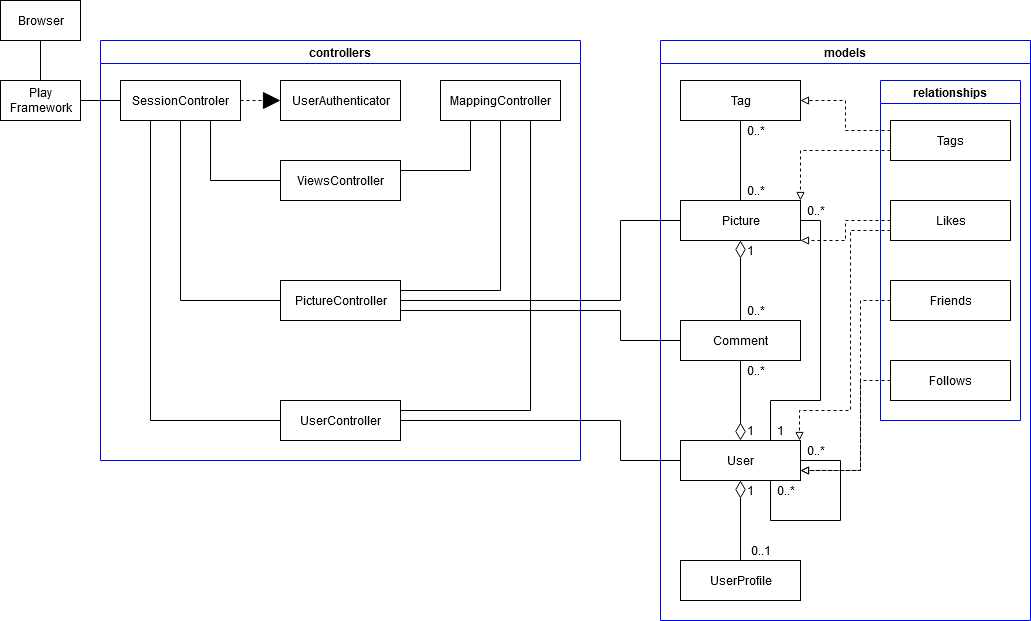

The diagram above was exported from draw.io. Its source (the exported page's mxGraphModel, read from the mxfile embedded in the PNG):
<mxGraphModel dx="1422" dy="773" grid="1" gridSize="10" guides="1" tooltips="1" connect="1" arrows="1" fold="1" page="1" pageScale="1" pageWidth="827" pageHeight="1169" math="0" shadow="0">
  <root>
    <mxCell id="0" />
    <mxCell id="1" parent="0" />
    <mxCell id="2" value="controllers" style="swimlane;strokeColor=#0000FF;" vertex="1" parent="1">
      <mxGeometry x="100" y="840" width="480" height="420" as="geometry" />
    </mxCell>
    <mxCell id="3" value="ViewsController" style="html=1;" vertex="1" parent="2">
      <mxGeometry x="180" y="120" width="120" height="40" as="geometry" />
    </mxCell>
    <mxCell id="4" value="UserController" style="html=1;" vertex="1" parent="2">
      <mxGeometry x="180" y="360" width="120" height="40" as="geometry" />
    </mxCell>
    <mxCell id="5" value="PictureController" style="html=1;" vertex="1" parent="2">
      <mxGeometry x="180" y="240" width="120" height="40" as="geometry" />
    </mxCell>
    <mxCell id="6" value="UserAuthenticator" style="html=1;" vertex="1" parent="2">
      <mxGeometry x="180" y="40" width="120" height="40" as="geometry" />
    </mxCell>
    <mxCell id="7" style="edgeStyle=orthogonalEdgeStyle;rounded=0;orthogonalLoop=1;jettySize=auto;html=1;exitX=0.25;exitY=1;exitDx=0;exitDy=0;entryX=1;entryY=0.25;entryDx=0;entryDy=0;startArrow=none;startFill=0;endArrow=none;endFill=0;strokeColor=#000000;strokeWidth=1;" edge="1" parent="2" source="10" target="3">
      <mxGeometry relative="1" as="geometry" />
    </mxCell>
    <mxCell id="8" style="edgeStyle=orthogonalEdgeStyle;rounded=0;orthogonalLoop=1;jettySize=auto;html=1;exitX=0.5;exitY=1;exitDx=0;exitDy=0;entryX=1;entryY=0.25;entryDx=0;entryDy=0;startArrow=none;startFill=0;endArrow=none;endFill=0;strokeColor=#000000;strokeWidth=1;" edge="1" parent="2" source="10" target="5">
      <mxGeometry relative="1" as="geometry" />
    </mxCell>
    <mxCell id="9" style="edgeStyle=orthogonalEdgeStyle;rounded=0;orthogonalLoop=1;jettySize=auto;html=1;exitX=0.75;exitY=1;exitDx=0;exitDy=0;entryX=1;entryY=0.25;entryDx=0;entryDy=0;startArrow=none;startFill=0;endArrow=none;endFill=0;strokeColor=#000000;strokeWidth=1;" edge="1" parent="2" source="10" target="4">
      <mxGeometry relative="1" as="geometry" />
    </mxCell>
    <mxCell id="10" value="MappingController" style="html=1;" vertex="1" parent="2">
      <mxGeometry x="340" y="40" width="120" height="40" as="geometry" />
    </mxCell>
    <mxCell id="11" style="edgeStyle=none;rounded=1;orthogonalLoop=1;jettySize=auto;html=1;exitX=1;exitY=0.5;exitDx=0;exitDy=0;entryX=0;entryY=0.5;entryDx=0;entryDy=0;startArrow=none;startFill=0;endArrow=block;endFill=1;endSize=15;startSize=15;dashed=1;" edge="1" parent="2" source="15" target="6">
      <mxGeometry relative="1" as="geometry" />
    </mxCell>
    <mxCell id="12" style="edgeStyle=orthogonalEdgeStyle;rounded=0;orthogonalLoop=1;jettySize=auto;html=1;exitX=0.75;exitY=1;exitDx=0;exitDy=0;entryX=0;entryY=0.5;entryDx=0;entryDy=0;startArrow=none;startFill=0;endArrow=none;endFill=0;strokeColor=#000000;strokeWidth=1;" edge="1" parent="2" source="15" target="3">
      <mxGeometry relative="1" as="geometry" />
    </mxCell>
    <mxCell id="13" style="edgeStyle=orthogonalEdgeStyle;rounded=0;orthogonalLoop=1;jettySize=auto;html=1;exitX=0.5;exitY=1;exitDx=0;exitDy=0;entryX=0;entryY=0.5;entryDx=0;entryDy=0;startArrow=none;startFill=0;endArrow=none;endFill=0;strokeColor=#000000;strokeWidth=1;" edge="1" parent="2" source="15" target="5">
      <mxGeometry relative="1" as="geometry" />
    </mxCell>
    <mxCell id="14" style="edgeStyle=orthogonalEdgeStyle;rounded=0;orthogonalLoop=1;jettySize=auto;html=1;exitX=0.25;exitY=1;exitDx=0;exitDy=0;entryX=0;entryY=0.5;entryDx=0;entryDy=0;startArrow=none;startFill=0;endArrow=none;endFill=0;strokeColor=#000000;strokeWidth=1;" edge="1" parent="2" source="15" target="4">
      <mxGeometry relative="1" as="geometry" />
    </mxCell>
    <mxCell id="15" value="SessionControler" style="html=1;" vertex="1" parent="2">
      <mxGeometry x="20" y="40" width="120" height="40" as="geometry" />
    </mxCell>
    <mxCell id="16" value="" style="edgeStyle=none;rounded=1;orthogonalLoop=1;jettySize=auto;html=1;startArrow=none;startFill=0;endArrow=none;endFill=0;" edge="1" source="17" target="19" parent="1">
      <mxGeometry relative="1" as="geometry" />
    </mxCell>
    <mxCell id="17" value="Browser" style="html=1;" vertex="1" parent="1">
      <mxGeometry y="800" width="80" height="40" as="geometry" />
    </mxCell>
    <mxCell id="18" style="edgeStyle=orthogonalEdgeStyle;rounded=0;orthogonalLoop=1;jettySize=auto;html=1;exitX=1;exitY=0.5;exitDx=0;exitDy=0;entryX=0;entryY=0.5;entryDx=0;entryDy=0;startArrow=none;startFill=0;startSize=15;endArrow=none;endFill=0;endSize=15;strokeColor=#000000;strokeWidth=1;" edge="1" source="19" target="15" parent="1">
      <mxGeometry relative="1" as="geometry" />
    </mxCell>
    <mxCell id="19" value="&lt;div&gt;Play&lt;/div&gt;&lt;div&gt;Framework&lt;/div&gt;" style="html=1;" vertex="1" parent="1">
      <mxGeometry y="880" width="80" height="40" as="geometry" />
    </mxCell>
    <mxCell id="20" value="models" style="swimlane;strokeColor=#0000FF;" vertex="1" parent="1">
      <mxGeometry x="660" y="840" width="370" height="580" as="geometry" />
    </mxCell>
    <mxCell id="21" value="Tag" style="html=1;" vertex="1" parent="20">
      <mxGeometry x="20" y="40" width="120" height="40" as="geometry" />
    </mxCell>
    <mxCell id="22" style="edgeStyle=orthogonalEdgeStyle;rounded=0;orthogonalLoop=1;jettySize=auto;html=1;exitX=0.5;exitY=0;exitDx=0;exitDy=0;entryX=0.5;entryY=1;entryDx=0;entryDy=0;startArrow=none;startFill=0;endArrow=none;endFill=0;strokeColor=#000000;strokeWidth=1;" edge="1" parent="20" source="23" target="21">
      <mxGeometry relative="1" as="geometry" />
    </mxCell>
    <mxCell id="23" value="Picture" style="html=1;" vertex="1" parent="20">
      <mxGeometry x="20" y="160" width="120" height="40" as="geometry" />
    </mxCell>
    <mxCell id="24" style="edgeStyle=orthogonalEdgeStyle;rounded=0;orthogonalLoop=1;jettySize=auto;html=1;exitX=0.5;exitY=1;exitDx=0;exitDy=0;entryX=0.5;entryY=0;entryDx=0;entryDy=0;startArrow=none;startFill=0;endArrow=diamondThin;endFill=0;strokeColor=#000000;strokeWidth=1;endSize=15;startSize=15;" edge="1" parent="20" source="26" target="29">
      <mxGeometry relative="1" as="geometry" />
    </mxCell>
    <mxCell id="25" style="edgeStyle=orthogonalEdgeStyle;rounded=0;orthogonalLoop=1;jettySize=auto;html=1;exitX=0.5;exitY=0;exitDx=0;exitDy=0;entryX=0.5;entryY=1;entryDx=0;entryDy=0;startArrow=none;startFill=0;endArrow=diamondThin;endFill=0;strokeColor=#000000;strokeWidth=1;endSize=15;startSize=15;" edge="1" parent="20" source="26" target="23">
      <mxGeometry relative="1" as="geometry" />
    </mxCell>
    <mxCell id="26" value="Comment" style="html=1;" vertex="1" parent="20">
      <mxGeometry x="20" y="280" width="120" height="40" as="geometry" />
    </mxCell>
    <mxCell id="27" style="edgeStyle=orthogonalEdgeStyle;rounded=0;orthogonalLoop=1;jettySize=auto;html=1;exitX=0.5;exitY=0;exitDx=0;exitDy=0;entryX=0.5;entryY=1;entryDx=0;entryDy=0;startArrow=none;startFill=0;endArrow=diamondThin;endFill=0;strokeColor=#000000;strokeWidth=1;endSize=15;startSize=15;" edge="1" parent="20" source="30" target="29">
      <mxGeometry relative="1" as="geometry" />
    </mxCell>
    <mxCell id="28" style="edgeStyle=orthogonalEdgeStyle;rounded=0;orthogonalLoop=1;jettySize=auto;html=1;exitX=0.75;exitY=0;exitDx=0;exitDy=0;entryX=1;entryY=0.5;entryDx=0;entryDy=0;startArrow=none;startFill=0;endArrow=none;endFill=0;strokeColor=#000000;strokeWidth=1;" edge="1" parent="20" source="29" target="23">
      <mxGeometry relative="1" as="geometry">
        <Array as="points">
          <mxPoint x="110" y="360" />
          <mxPoint x="160" y="360" />
          <mxPoint x="160" y="180" />
        </Array>
      </mxGeometry>
    </mxCell>
    <mxCell id="29" value="User" style="html=1;" vertex="1" parent="20">
      <mxGeometry x="20" y="400" width="120" height="40" as="geometry" />
    </mxCell>
    <mxCell id="30" value="UserProfile" style="html=1;" vertex="1" parent="20">
      <mxGeometry x="20" y="520" width="120" height="40" as="geometry" />
    </mxCell>
    <mxCell id="31" value="0..1" style="text;html=1;align=center;verticalAlign=middle;resizable=0;points=[];autosize=1;" vertex="1" parent="20">
      <mxGeometry x="80" y="500" width="40" height="20" as="geometry" />
    </mxCell>
    <mxCell id="32" value="1" style="text;html=1;align=center;verticalAlign=middle;resizable=0;points=[];autosize=1;" vertex="1" parent="20">
      <mxGeometry x="80" y="440" width="20" height="20" as="geometry" />
    </mxCell>
    <mxCell id="33" value="1" style="text;html=1;align=center;verticalAlign=middle;resizable=0;points=[];autosize=1;" vertex="1" parent="20">
      <mxGeometry x="80" y="380" width="20" height="20" as="geometry" />
    </mxCell>
    <mxCell id="34" value="0..*" style="text;html=1;align=center;verticalAlign=middle;resizable=0;points=[];autosize=1;" vertex="1" parent="20">
      <mxGeometry x="80" y="320" width="30" height="20" as="geometry" />
    </mxCell>
    <mxCell id="35" value="0..*" style="text;html=1;align=center;verticalAlign=middle;resizable=0;points=[];autosize=1;" vertex="1" parent="20">
      <mxGeometry x="80" y="260" width="30" height="20" as="geometry" />
    </mxCell>
    <mxCell id="36" value="1" style="text;html=1;align=center;verticalAlign=middle;resizable=0;points=[];autosize=1;" vertex="1" parent="20">
      <mxGeometry x="80" y="200" width="20" height="20" as="geometry" />
    </mxCell>
    <mxCell id="37" style="edgeStyle=orthogonalEdgeStyle;rounded=0;orthogonalLoop=1;jettySize=auto;html=1;exitX=0.75;exitY=1;exitDx=0;exitDy=0;startArrow=none;startFill=0;endArrow=none;endFill=0;strokeColor=#000000;strokeWidth=1;entryX=1;entryY=0.5;entryDx=0;entryDy=0;" edge="1" parent="20" source="29" target="29">
      <mxGeometry relative="1" as="geometry">
        <mxPoint x="190" y="440" as="targetPoint" />
        <Array as="points">
          <mxPoint x="110" y="480" />
          <mxPoint x="180" y="480" />
          <mxPoint x="180" y="420" />
        </Array>
      </mxGeometry>
    </mxCell>
    <mxCell id="38" value="0..*" style="text;html=1;align=center;verticalAlign=middle;resizable=0;points=[];autosize=1;" vertex="1" parent="20">
      <mxGeometry x="140" y="400" width="30" height="20" as="geometry" />
    </mxCell>
    <mxCell id="39" value="0..*" style="text;html=1;align=center;verticalAlign=middle;resizable=0;points=[];autosize=1;" vertex="1" parent="20">
      <mxGeometry x="110" y="440" width="30" height="20" as="geometry" />
    </mxCell>
    <mxCell id="40" value="0..*" style="text;html=1;align=center;verticalAlign=middle;resizable=0;points=[];autosize=1;" vertex="1" parent="20">
      <mxGeometry x="140" y="160" width="30" height="20" as="geometry" />
    </mxCell>
    <mxCell id="41" value="1" style="text;html=1;align=center;verticalAlign=middle;resizable=0;points=[];autosize=1;" vertex="1" parent="20">
      <mxGeometry x="110" y="380" width="20" height="20" as="geometry" />
    </mxCell>
    <mxCell id="42" value="0..*" style="text;html=1;align=center;verticalAlign=middle;resizable=0;points=[];autosize=1;" vertex="1" parent="20">
      <mxGeometry x="80" y="80" width="30" height="20" as="geometry" />
    </mxCell>
    <mxCell id="43" value="0..*" style="text;html=1;align=center;verticalAlign=middle;resizable=0;points=[];autosize=1;" vertex="1" parent="20">
      <mxGeometry x="80" y="140" width="30" height="20" as="geometry" />
    </mxCell>
    <mxCell id="44" value="relationships" style="swimlane;strokeColor=#0000FF;" vertex="1" parent="20">
      <mxGeometry x="220" y="40" width="140" height="340" as="geometry" />
    </mxCell>
    <mxCell id="45" value="Tags" style="html=1;" vertex="1" parent="44">
      <mxGeometry x="10" y="40" width="120" height="40" as="geometry" />
    </mxCell>
    <mxCell id="46" value="Likes" style="html=1;" vertex="1" parent="44">
      <mxGeometry x="10" y="120" width="120" height="40" as="geometry" />
    </mxCell>
    <mxCell id="47" value="Friends" style="html=1;" vertex="1" parent="44">
      <mxGeometry x="10" y="200" width="120" height="40" as="geometry" />
    </mxCell>
    <mxCell id="48" value="Follows" style="html=1;" vertex="1" parent="44">
      <mxGeometry x="10" y="280" width="120" height="40" as="geometry" />
    </mxCell>
    <mxCell id="49" style="edgeStyle=orthogonalEdgeStyle;rounded=0;orthogonalLoop=1;jettySize=auto;html=1;exitX=0;exitY=0.25;exitDx=0;exitDy=0;entryX=1;entryY=0.5;entryDx=0;entryDy=0;dashed=1;endArrow=block;endFill=0;" edge="1" parent="20" source="45" target="21">
      <mxGeometry relative="1" as="geometry" />
    </mxCell>
    <mxCell id="50" style="edgeStyle=orthogonalEdgeStyle;rounded=0;orthogonalLoop=1;jettySize=auto;html=1;exitX=0;exitY=0.75;exitDx=0;exitDy=0;entryX=1;entryY=0;entryDx=0;entryDy=0;dashed=1;endArrow=block;endFill=0;" edge="1" parent="20" source="45" target="23">
      <mxGeometry relative="1" as="geometry" />
    </mxCell>
    <mxCell id="51" style="edgeStyle=orthogonalEdgeStyle;rounded=0;orthogonalLoop=1;jettySize=auto;html=1;exitX=0;exitY=0.5;exitDx=0;exitDy=0;entryX=1;entryY=1;entryDx=0;entryDy=0;dashed=1;endArrow=block;endFill=0;" edge="1" parent="20" source="46" target="23">
      <mxGeometry relative="1" as="geometry">
        <Array as="points">
          <mxPoint x="185" y="180" />
          <mxPoint x="185" y="200" />
        </Array>
      </mxGeometry>
    </mxCell>
    <mxCell id="52" style="edgeStyle=orthogonalEdgeStyle;rounded=0;orthogonalLoop=1;jettySize=auto;html=1;exitX=0;exitY=0.75;exitDx=0;exitDy=0;entryX=-0.033;entryY=0;entryDx=0;entryDy=0;entryPerimeter=0;dashed=1;endArrow=block;endFill=0;" edge="1" parent="20" source="46" target="38">
      <mxGeometry relative="1" as="geometry">
        <Array as="points">
          <mxPoint x="190" y="190" />
          <mxPoint x="190" y="370" />
          <mxPoint x="139" y="370" />
        </Array>
      </mxGeometry>
    </mxCell>
    <mxCell id="53" style="edgeStyle=orthogonalEdgeStyle;rounded=0;orthogonalLoop=1;jettySize=auto;html=1;exitX=0;exitY=0.5;exitDx=0;exitDy=0;entryX=1;entryY=0.75;entryDx=0;entryDy=0;dashed=1;endArrow=block;endFill=0;" edge="1" parent="20" source="47" target="29">
      <mxGeometry relative="1" as="geometry">
        <Array as="points">
          <mxPoint x="200" y="260" />
          <mxPoint x="200" y="430" />
        </Array>
      </mxGeometry>
    </mxCell>
    <mxCell id="54" style="edgeStyle=orthogonalEdgeStyle;rounded=0;orthogonalLoop=1;jettySize=auto;html=1;exitX=1;exitY=0.5;exitDx=0;exitDy=0;entryX=0;entryY=0.5;entryDx=0;entryDy=0;startArrow=none;startFill=0;startSize=15;endArrow=none;endFill=0;endSize=15;strokeColor=#000000;strokeWidth=1;" edge="1" source="5" target="23" parent="1">
      <mxGeometry relative="1" as="geometry">
        <Array as="points">
          <mxPoint x="620" y="1100" />
          <mxPoint x="620" y="1020" />
        </Array>
      </mxGeometry>
    </mxCell>
    <mxCell id="55" style="edgeStyle=orthogonalEdgeStyle;rounded=0;orthogonalLoop=1;jettySize=auto;html=1;exitX=1;exitY=0.75;exitDx=0;exitDy=0;entryX=0;entryY=0.5;entryDx=0;entryDy=0;startArrow=none;startFill=0;startSize=15;endArrow=none;endFill=0;endSize=15;strokeColor=#000000;strokeWidth=1;" edge="1" source="5" target="26" parent="1">
      <mxGeometry relative="1" as="geometry">
        <Array as="points">
          <mxPoint x="620" y="1110" />
          <mxPoint x="620" y="1140" />
        </Array>
      </mxGeometry>
    </mxCell>
    <mxCell id="56" style="edgeStyle=orthogonalEdgeStyle;rounded=0;orthogonalLoop=1;jettySize=auto;html=1;exitX=1;exitY=0.5;exitDx=0;exitDy=0;entryX=0;entryY=0.5;entryDx=0;entryDy=0;startArrow=none;startFill=0;startSize=15;endArrow=none;endFill=0;endSize=15;strokeColor=#000000;strokeWidth=1;" edge="1" source="4" target="29" parent="1">
      <mxGeometry relative="1" as="geometry">
        <Array as="points">
          <mxPoint x="620" y="1220" />
          <mxPoint x="620" y="1260" />
        </Array>
      </mxGeometry>
    </mxCell>
    <mxCell id="57" style="edgeStyle=orthogonalEdgeStyle;rounded=0;orthogonalLoop=1;jettySize=auto;html=1;exitX=0;exitY=0.5;exitDx=0;exitDy=0;dashed=1;endArrow=block;endFill=0;" edge="1" source="48" parent="1">
      <mxGeometry relative="1" as="geometry">
        <mxPoint x="800" y="1270" as="targetPoint" />
        <Array as="points">
          <mxPoint x="860" y="1180" />
          <mxPoint x="860" y="1270" />
        </Array>
      </mxGeometry>
    </mxCell>
  </root>
</mxGraphModel>